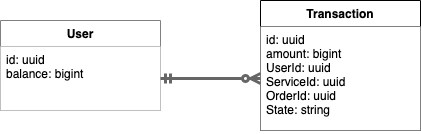

The diagram above was exported from draw.io. Its source (the exported page's mxGraphModel, read from the mxfile embedded in the PNG):
<mxGraphModel dx="1234" dy="768" grid="1" gridSize="10" guides="1" tooltips="1" connect="1" arrows="1" fold="1" page="1" pageScale="1" pageWidth="827" pageHeight="1169" math="0" shadow="0">
  <root>
    <mxCell id="0" />
    <mxCell id="1" parent="0" />
    <mxCell id="leL4UM2Keu9SGBKrWJob-2" value="User" style="swimlane;fontStyle=1;align=center;verticalAlign=top;childLayout=stackLayout;horizontal=1;startSize=26;horizontalStack=0;resizeParent=1;resizeParentMax=0;resizeLast=0;collapsible=1;marginBottom=0;fillColor=#FFFFFF;strokeColor=#808080;" vertex="1" parent="1">
      <mxGeometry x="190" y="260" width="160" height="90" as="geometry" />
    </mxCell>
    <mxCell id="leL4UM2Keu9SGBKrWJob-3" value="id: uuid&#10;balance: bigint&#10;" style="text;strokeColor=none;fillColor=#FFFFFF;align=left;verticalAlign=top;spacingLeft=4;spacingRight=4;overflow=hidden;rotatable=0;points=[[0,0.5],[1,0.5]];portConstraint=eastwest;" vertex="1" parent="leL4UM2Keu9SGBKrWJob-2">
      <mxGeometry y="26" width="160" height="64" as="geometry" />
    </mxCell>
    <mxCell id="leL4UM2Keu9SGBKrWJob-6" value="Transaction" style="swimlane;fontStyle=1;align=center;verticalAlign=top;childLayout=stackLayout;horizontal=1;startSize=26;horizontalStack=0;resizeParent=1;resizeParentMax=0;resizeLast=0;collapsible=1;marginBottom=0;fillColor=#FFFFFF;" vertex="1" parent="1">
      <mxGeometry x="450" y="240" width="160" height="130" as="geometry" />
    </mxCell>
    <mxCell id="leL4UM2Keu9SGBKrWJob-7" value="id: uuid&#10;amount: bigint&#10;UserId: uuid&#10;ServiceId: uuid&#10;OrderId: uuid&#10;State: string&#10;" style="text;strokeColor=none;fillColor=#FFFFFF;align=left;verticalAlign=top;spacingLeft=4;spacingRight=4;overflow=hidden;rotatable=0;points=[[0,0.5],[1,0.5]];portConstraint=eastwest;" vertex="1" parent="leL4UM2Keu9SGBKrWJob-6">
      <mxGeometry y="26" width="160" height="104" as="geometry" />
    </mxCell>
    <mxCell id="leL4UM2Keu9SGBKrWJob-10" value="" style="edgeStyle=entityRelationEdgeStyle;fontSize=12;html=1;endArrow=ERzeroToMany;startArrow=ERmandOne;rounded=0;strokeWidth=3;strokeColor=#666666;" edge="1" parent="1" source="leL4UM2Keu9SGBKrWJob-3" target="leL4UM2Keu9SGBKrWJob-7">
      <mxGeometry width="100" height="100" relative="1" as="geometry">
        <mxPoint x="320" y="450" as="sourcePoint" />
        <mxPoint x="420" y="350" as="targetPoint" />
      </mxGeometry>
    </mxCell>
  </root>
</mxGraphModel>